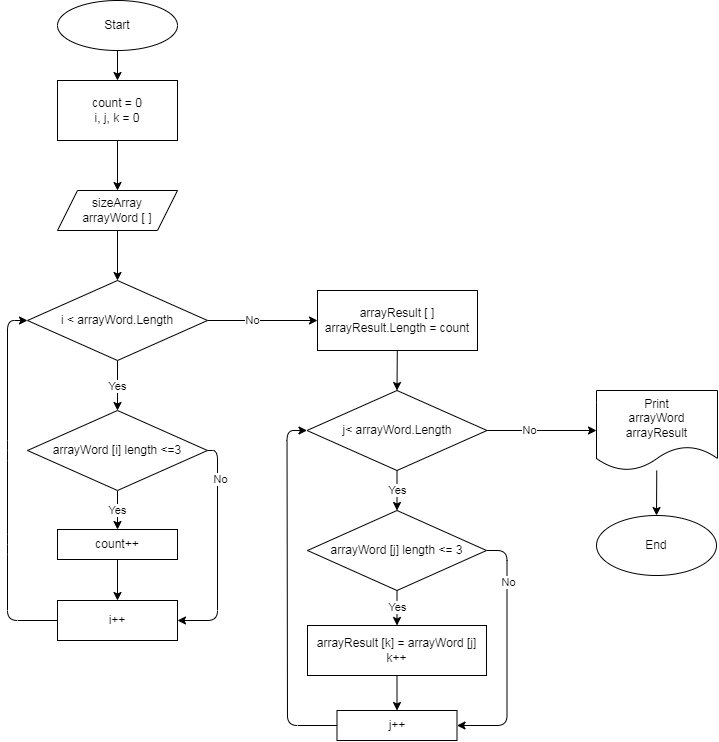

The diagram above was exported from draw.io. Its source (the exported page's mxGraphModel, read from the mxfile embedded in the PNG):
<mxGraphModel dx="921" dy="573" grid="1" gridSize="10" guides="1" tooltips="1" connect="1" arrows="1" fold="1" page="1" pageScale="1" pageWidth="827" pageHeight="1169" math="0" shadow="0">
  <root>
    <mxCell id="0" />
    <mxCell id="1" parent="0" />
    <mxCell id="37" value="" style="edgeStyle=none;html=1;" edge="1" parent="1" source="38" target="40">
      <mxGeometry relative="1" as="geometry" />
    </mxCell>
    <mxCell id="38" value="Start" style="ellipse;whiteSpace=wrap;html=1;" vertex="1" parent="1">
      <mxGeometry x="100" y="50" width="120" height="50" as="geometry" />
    </mxCell>
    <mxCell id="39" value="" style="edgeStyle=none;html=1;" edge="1" parent="1" source="40" target="42">
      <mxGeometry relative="1" as="geometry" />
    </mxCell>
    <mxCell id="40" value="count = 0&lt;br&gt;i, j, k = 0&lt;br&gt;" style="whiteSpace=wrap;html=1;" vertex="1" parent="1">
      <mxGeometry x="100" y="130" width="120" height="60" as="geometry" />
    </mxCell>
    <mxCell id="41" value="" style="edgeStyle=none;html=1;entryX=0.5;entryY=0;entryDx=0;entryDy=0;" edge="1" parent="1" source="42" target="55">
      <mxGeometry relative="1" as="geometry" />
    </mxCell>
    <mxCell id="42" value="sizeArray&lt;br&gt;arrayWord [ ]" style="shape=parallelogram;perimeter=parallelogramPerimeter;whiteSpace=wrap;html=1;fixedSize=1;" vertex="1" parent="1">
      <mxGeometry x="100" y="240" width="120" height="40" as="geometry" />
    </mxCell>
    <mxCell id="43" value="Yes" style="edgeStyle=none;html=1;" edge="1" parent="1" source="47" target="49">
      <mxGeometry relative="1" as="geometry" />
    </mxCell>
    <mxCell id="44" style="edgeStyle=none;html=1;exitX=0;exitY=0.5;exitDx=0;exitDy=0;entryX=0;entryY=0.5;entryDx=0;entryDy=0;strokeColor=default;" edge="1" parent="1" source="50" target="55">
      <mxGeometry relative="1" as="geometry">
        <Array as="points">
          <mxPoint x="50" y="670" />
          <mxPoint x="50" y="594" />
          <mxPoint x="50" y="500" />
          <mxPoint x="50" y="370" />
        </Array>
      </mxGeometry>
    </mxCell>
    <mxCell id="45" value="" style="edgeStyle=none;html=1;strokeColor=default;exitX=1;exitY=0.5;exitDx=0;exitDy=0;entryX=1;entryY=0.5;entryDx=0;entryDy=0;" edge="1" parent="1" source="47" target="50">
      <mxGeometry relative="1" as="geometry">
        <Array as="points">
          <mxPoint x="260" y="500" />
          <mxPoint x="260" y="670" />
        </Array>
      </mxGeometry>
    </mxCell>
    <mxCell id="46" value="No" style="edgeLabel;html=1;align=center;verticalAlign=middle;resizable=0;points=[];" vertex="1" connectable="0" parent="45">
      <mxGeometry x="-0.6483" y="2" relative="1" as="geometry">
        <mxPoint as="offset" />
      </mxGeometry>
    </mxCell>
    <mxCell id="47" value="arrayWord [i] length &amp;lt;=3" style="rhombus;whiteSpace=wrap;html=1;" vertex="1" parent="1">
      <mxGeometry x="70" y="460" width="180" height="80" as="geometry" />
    </mxCell>
    <mxCell id="48" style="edgeStyle=none;html=1;entryX=0.5;entryY=0;entryDx=0;entryDy=0;strokeColor=default;" edge="1" parent="1" source="49" target="50">
      <mxGeometry relative="1" as="geometry" />
    </mxCell>
    <mxCell id="49" value="count++" style="whiteSpace=wrap;html=1;" vertex="1" parent="1">
      <mxGeometry x="100" y="579" width="120" height="30" as="geometry" />
    </mxCell>
    <mxCell id="50" value="i++" style="whiteSpace=wrap;html=1;" vertex="1" parent="1">
      <mxGeometry x="100" y="650" width="120" height="40" as="geometry" />
    </mxCell>
    <mxCell id="51" value="Yes" style="edgeStyle=none;html=1;entryX=0.5;entryY=0;entryDx=0;entryDy=0;strokeColor=default;" edge="1" parent="1" source="55" target="47">
      <mxGeometry relative="1" as="geometry" />
    </mxCell>
    <mxCell id="52" value="Yes" style="edgeStyle=none;html=1;strokeColor=default;" edge="1" parent="1" target="59">
      <mxGeometry relative="1" as="geometry">
        <mxPoint x="439.5" y="520" as="sourcePoint" />
      </mxGeometry>
    </mxCell>
    <mxCell id="53" value="" style="edgeStyle=none;html=1;strokeColor=default;entryX=0;entryY=0.5;entryDx=0;entryDy=0;" edge="1" parent="1" source="55" target="68">
      <mxGeometry relative="1" as="geometry">
        <Array as="points" />
      </mxGeometry>
    </mxCell>
    <mxCell id="54" value="No" style="edgeLabel;html=1;align=center;verticalAlign=middle;resizable=0;points=[];" vertex="1" connectable="0" parent="53">
      <mxGeometry x="-0.1944" y="1" relative="1" as="geometry">
        <mxPoint as="offset" />
      </mxGeometry>
    </mxCell>
    <mxCell id="55" value="i &amp;lt; arrayWord.Length" style="rhombus;whiteSpace=wrap;html=1;" vertex="1" parent="1">
      <mxGeometry x="70" y="330" width="180" height="80" as="geometry" />
    </mxCell>
    <mxCell id="56" value="Yes" style="edgeStyle=none;html=1;strokeColor=default;" edge="1" parent="1" source="59" target="63">
      <mxGeometry relative="1" as="geometry" />
    </mxCell>
    <mxCell id="57" style="edgeStyle=none;html=1;exitX=1;exitY=0.5;exitDx=0;exitDy=0;entryX=1;entryY=0.5;entryDx=0;entryDy=0;strokeColor=default;" edge="1" parent="1" source="59" target="66">
      <mxGeometry relative="1" as="geometry">
        <Array as="points">
          <mxPoint x="549.5" y="600" />
          <mxPoint x="549.5" y="775" />
        </Array>
      </mxGeometry>
    </mxCell>
    <mxCell id="58" value="No" style="edgeLabel;html=1;align=center;verticalAlign=middle;resizable=0;points=[];" vertex="1" connectable="0" parent="57">
      <mxGeometry x="-0.5796" y="1" relative="1" as="geometry">
        <mxPoint as="offset" />
      </mxGeometry>
    </mxCell>
    <mxCell id="59" value="arrayWord [j] length &amp;lt;= 3" style="rhombus;whiteSpace=wrap;html=1;" vertex="1" parent="1">
      <mxGeometry x="350" y="560" width="179" height="80" as="geometry" />
    </mxCell>
    <mxCell id="60" value="" style="edgeStyle=none;html=1;strokeColor=default;" edge="1" parent="1" source="62" target="70">
      <mxGeometry relative="1" as="geometry" />
    </mxCell>
    <mxCell id="61" value="No" style="edgeLabel;html=1;align=center;verticalAlign=middle;resizable=0;points=[];" vertex="1" connectable="0" parent="60">
      <mxGeometry x="-0.2453" y="1" relative="1" as="geometry">
        <mxPoint as="offset" />
      </mxGeometry>
    </mxCell>
    <mxCell id="62" value="&lt;span&gt;j&amp;lt; arrayWord.Length&lt;/span&gt;" style="rhombus;whiteSpace=wrap;html=1;" vertex="1" parent="1">
      <mxGeometry x="349.5" y="440" width="180" height="80" as="geometry" />
    </mxCell>
    <mxCell id="63" value="arrayResult [k] = arrayWord [j]&lt;br&gt;k++" style="whiteSpace=wrap;html=1;" vertex="1" parent="1">
      <mxGeometry x="350" y="675" width="179" height="50" as="geometry" />
    </mxCell>
    <mxCell id="64" value="" style="edgeStyle=none;html=1;strokeColor=default;exitX=0.5;exitY=1;exitDx=0;exitDy=0;" edge="1" parent="1" source="63" target="66">
      <mxGeometry relative="1" as="geometry">
        <mxPoint x="439.5" y="775" as="sourcePoint" />
      </mxGeometry>
    </mxCell>
    <mxCell id="65" style="edgeStyle=none;html=1;exitX=0;exitY=0.5;exitDx=0;exitDy=0;entryX=0;entryY=0.5;entryDx=0;entryDy=0;strokeColor=default;" edge="1" parent="1" source="66" target="62">
      <mxGeometry relative="1" as="geometry">
        <Array as="points">
          <mxPoint x="330" y="775" />
          <mxPoint x="329.5" y="480" />
        </Array>
      </mxGeometry>
    </mxCell>
    <mxCell id="66" value="j++" style="whiteSpace=wrap;html=1;" vertex="1" parent="1">
      <mxGeometry x="379.5" y="760" width="120" height="30" as="geometry" />
    </mxCell>
    <mxCell id="67" style="edgeStyle=none;html=1;entryX=0.5;entryY=0;entryDx=0;entryDy=0;strokeColor=default;" edge="1" parent="1" source="68" target="62">
      <mxGeometry relative="1" as="geometry" />
    </mxCell>
    <mxCell id="68" value="arrayResult [ ]&lt;br&gt;arrayResult.Length = count" style="rounded=0;whiteSpace=wrap;html=1;" vertex="1" parent="1">
      <mxGeometry x="360" y="340" width="160" height="60" as="geometry" />
    </mxCell>
    <mxCell id="69" value="" style="edgeStyle=none;html=1;strokeColor=default;" edge="1" parent="1" source="70" target="71">
      <mxGeometry relative="1" as="geometry" />
    </mxCell>
    <mxCell id="70" value="Print&lt;br&gt;arrayWord&lt;br&gt;arrayResult" style="shape=document;whiteSpace=wrap;html=1;boundedLbl=1;" vertex="1" parent="1">
      <mxGeometry x="639" y="440" width="121" height="80" as="geometry" />
    </mxCell>
    <mxCell id="71" value="End" style="ellipse;whiteSpace=wrap;html=1;" vertex="1" parent="1">
      <mxGeometry x="639" y="565" width="120" height="60" as="geometry" />
    </mxCell>
  </root>
</mxGraphModel>